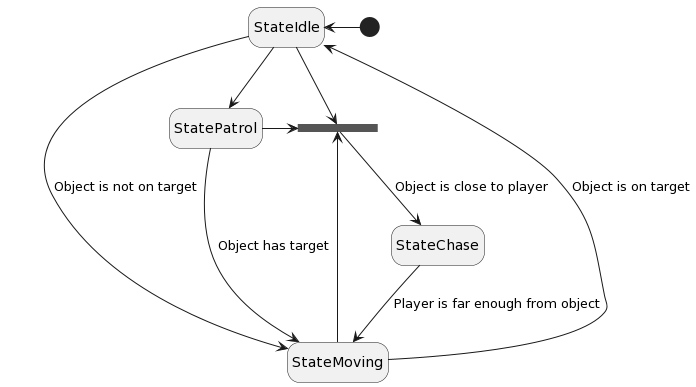

The diagram above was rendered by PlantUML. Its source (embedded in the PNG):
@startuml
hide empty description

state join <<join>>

StateIdle --> StateMoving : Object is not on target
StateMoving --> StateIdle : Object is on target
StateIdle --> StatePatrol
StatePatrol --> StateMoving : Object has target

StateIdle -> join
StateMoving -> join
StatePatrol -> join

join --> StateChase : Object is close to player

StateChase --> StateMoving : Player is far enough from object

StateIdle <-- [*]
@enduml